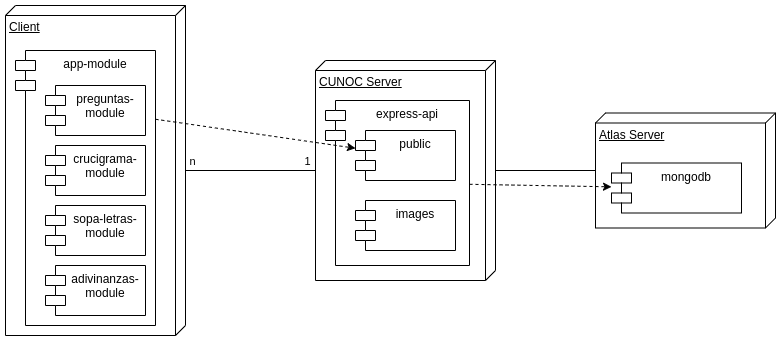

The diagram above was exported from draw.io. Its source (the exported page's mxGraphModel, read from the mxfile embedded in the PNG):
<mxGraphModel dx="856" dy="463" grid="1" gridSize="10" guides="1" tooltips="1" connect="1" arrows="1" fold="1" page="1" pageScale="1" pageWidth="827" pageHeight="1169" math="0" shadow="0">
  <root>
    <mxCell id="0" />
    <mxCell id="1" parent="0" />
    <mxCell id="K5ALzNNJnInxR7Ubzexv-15" style="rounded=0;orthogonalLoop=1;jettySize=auto;html=1;endArrow=none;endFill=0;" parent="1" source="K5ALzNNJnInxR7Ubzexv-1" target="K5ALzNNJnInxR7Ubzexv-8" edge="1">
      <mxGeometry relative="1" as="geometry" />
    </mxCell>
    <mxCell id="K5ALzNNJnInxR7Ubzexv-20" value="n" style="edgeLabel;html=1;align=center;verticalAlign=middle;resizable=0;points=[];fontSize=11;fontFamily=Helvetica;fontColor=default;" parent="K5ALzNNJnInxR7Ubzexv-15" connectable="0" vertex="1">
      <mxGeometry x="-0.6643" y="-3" relative="1" as="geometry">
        <mxPoint x="-16" y="-13" as="offset" />
      </mxGeometry>
    </mxCell>
    <mxCell id="K5ALzNNJnInxR7Ubzexv-21" value="1" style="edgeLabel;html=1;align=center;verticalAlign=middle;resizable=0;points=[];fontSize=11;fontFamily=Helvetica;fontColor=default;" parent="K5ALzNNJnInxR7Ubzexv-15" connectable="0" vertex="1">
      <mxGeometry x="0.657" y="-2" relative="1" as="geometry">
        <mxPoint x="13" y="-12" as="offset" />
      </mxGeometry>
    </mxCell>
    <mxCell id="K5ALzNNJnInxR7Ubzexv-1" value="Client" style="verticalAlign=top;align=left;spacingTop=8;spacingLeft=2;spacingRight=12;shape=cube;size=10;direction=south;fontStyle=4;html=1;whiteSpace=wrap;" parent="1" vertex="1">
      <mxGeometry x="30" y="40" width="180" height="330" as="geometry" />
    </mxCell>
    <mxCell id="K5ALzNNJnInxR7Ubzexv-2" value="app-module" style="shape=module;align=left;spacingLeft=20;align=center;verticalAlign=top;whiteSpace=wrap;html=1;" parent="1" vertex="1">
      <mxGeometry x="40" y="85" width="140" height="275" as="geometry" />
    </mxCell>
    <mxCell id="K5ALzNNJnInxR7Ubzexv-3" value="preguntas-module" style="shape=module;align=left;spacingLeft=20;align=center;verticalAlign=top;whiteSpace=wrap;html=1;" parent="1" vertex="1">
      <mxGeometry x="70" y="120" width="100" height="50" as="geometry" />
    </mxCell>
    <mxCell id="K5ALzNNJnInxR7Ubzexv-4" value="crucigrama-module" style="shape=module;align=left;spacingLeft=20;align=center;verticalAlign=top;whiteSpace=wrap;html=1;" parent="1" vertex="1">
      <mxGeometry x="70" y="180" width="100" height="50" as="geometry" />
    </mxCell>
    <mxCell id="K5ALzNNJnInxR7Ubzexv-6" value="sopa-letras-module" style="shape=module;align=left;spacingLeft=20;align=center;verticalAlign=top;whiteSpace=wrap;html=1;" parent="1" vertex="1">
      <mxGeometry x="70" y="240" width="100" height="50" as="geometry" />
    </mxCell>
    <mxCell id="K5ALzNNJnInxR7Ubzexv-7" value="adivinanzas-module" style="shape=module;align=left;spacingLeft=20;align=center;verticalAlign=top;whiteSpace=wrap;html=1;" parent="1" vertex="1">
      <mxGeometry x="70" y="300" width="100" height="50" as="geometry" />
    </mxCell>
    <mxCell id="K5ALzNNJnInxR7Ubzexv-16" style="edgeStyle=none;shape=connector;rounded=0;orthogonalLoop=1;jettySize=auto;html=1;labelBackgroundColor=default;strokeColor=default;fontFamily=Helvetica;fontSize=11;fontColor=default;endArrow=none;endFill=0;" parent="1" source="K5ALzNNJnInxR7Ubzexv-8" target="K5ALzNNJnInxR7Ubzexv-12" edge="1">
      <mxGeometry relative="1" as="geometry" />
    </mxCell>
    <mxCell id="K5ALzNNJnInxR7Ubzexv-8" value="CUNOC Server" style="verticalAlign=top;align=left;spacingTop=8;spacingLeft=2;spacingRight=12;shape=cube;size=10;direction=south;fontStyle=4;html=1;whiteSpace=wrap;" parent="1" vertex="1">
      <mxGeometry x="340" y="95" width="180" height="220" as="geometry" />
    </mxCell>
    <mxCell id="K5ALzNNJnInxR7Ubzexv-11" value="express-api" style="shape=module;align=left;spacingLeft=20;align=center;verticalAlign=top;whiteSpace=wrap;html=1;" parent="1" vertex="1">
      <mxGeometry x="350" y="135" width="144" height="165" as="geometry" />
    </mxCell>
    <mxCell id="K5ALzNNJnInxR7Ubzexv-12" value="Atlas Server" style="verticalAlign=top;align=left;spacingTop=8;spacingLeft=2;spacingRight=12;shape=cube;size=10;direction=south;fontStyle=4;html=1;whiteSpace=wrap;" parent="1" vertex="1">
      <mxGeometry x="620" y="147.5" width="180" height="115" as="geometry" />
    </mxCell>
    <mxCell id="K5ALzNNJnInxR7Ubzexv-13" value="mongodb" style="shape=module;align=left;spacingLeft=20;align=center;verticalAlign=top;whiteSpace=wrap;html=1;" parent="1" vertex="1">
      <mxGeometry x="636" y="197.5" width="130" height="50" as="geometry" />
    </mxCell>
    <mxCell id="K5ALzNNJnInxR7Ubzexv-9" value="public" style="shape=module;align=left;spacingLeft=20;align=center;verticalAlign=top;whiteSpace=wrap;html=1;" parent="1" vertex="1">
      <mxGeometry x="380" y="165" width="100" height="50" as="geometry" />
    </mxCell>
    <mxCell id="K5ALzNNJnInxR7Ubzexv-10" value="images" style="shape=module;align=left;spacingLeft=20;align=center;verticalAlign=top;whiteSpace=wrap;html=1;" parent="1" vertex="1">
      <mxGeometry x="380" y="235" width="100" height="50" as="geometry" />
    </mxCell>
    <mxCell id="K5ALzNNJnInxR7Ubzexv-17" style="edgeStyle=none;shape=connector;rounded=0;orthogonalLoop=1;jettySize=auto;html=1;labelBackgroundColor=default;strokeColor=default;fontFamily=Helvetica;fontSize=11;fontColor=default;endArrow=classic;endFill=1;dashed=1;" parent="1" source="K5ALzNNJnInxR7Ubzexv-11" target="K5ALzNNJnInxR7Ubzexv-13" edge="1">
      <mxGeometry relative="1" as="geometry" />
    </mxCell>
    <mxCell id="K5ALzNNJnInxR7Ubzexv-19" style="edgeStyle=none;shape=connector;rounded=0;orthogonalLoop=1;jettySize=auto;html=1;labelBackgroundColor=default;strokeColor=default;fontFamily=Helvetica;fontSize=11;fontColor=default;endArrow=classic;endFill=1;exitX=1;exitY=0.25;exitDx=0;exitDy=0;dashed=1;" parent="1" source="K5ALzNNJnInxR7Ubzexv-2" target="K5ALzNNJnInxR7Ubzexv-9" edge="1">
      <mxGeometry relative="1" as="geometry" />
    </mxCell>
  </root>
</mxGraphModel>